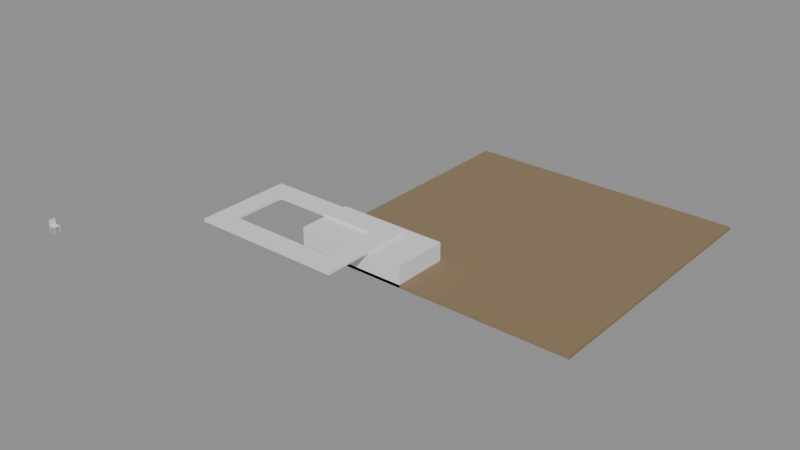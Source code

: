 # Source: e0416_after.blend  (saved by Blender 5.2.44; exported with 4.5.12 LTS)
import bpy
from mathutils import Matrix  # noqa: F401  (used for matrix-valued properties, if any)

bpy.ops.wm.read_factory_settings(use_empty=True)
scene = bpy.context.scene
scene.name = 'Scene'

# ---- materials (node trees are filled in below, after node groups)
mat_cesped = bpy.data.materials.new('Cesped')
mat_concreto_piso = bpy.data.materials.new('Concreto_Piso')
mat_agua = bpy.data.materials.new('Agua')
mat_madera = bpy.data.materials.new('Madera')

# ---- material node trees
mat_cesped.use_nodes = True; mat_cesped.node_tree.nodes.clear()
_N = mat_cesped.node_tree.nodes; _L = mat_cesped.node_tree.links
n0 = _N.new('ShaderNodeBsdfPrincipled'); n0.name = 'Principled BSDF'; n0.location = (-200, 100)
n0.inputs[0].default_value = (0.25, 0.18, 0.1, 1.0)
n0.inputs[2].default_value = 0.9
n0.inputs[3].default_value = 1.45
n0.inputs[10].default_value = 0.005
n1 = _N.new('ShaderNodeOutputMaterial'); n1.name = 'Material Output'; n1.location = (200, 100)
_L.new(n0.outputs[0], n1.inputs[0])
n1.is_active_output = True
mat_concreto_piso.use_nodes = True; mat_concreto_piso.node_tree.nodes.clear()
_N = mat_concreto_piso.node_tree.nodes; _L = mat_concreto_piso.node_tree.links
n0 = _N.new('ShaderNodeBsdfPrincipled'); n0.name = 'Principled BSDF'; n0.location = (-200, 100)
n0.inputs[3].default_value = 1.45
n0.inputs[10].default_value = 0.005
n1 = _N.new('ShaderNodeOutputMaterial'); n1.name = 'Material Output'; n1.location = (200, 100)
_L.new(n0.outputs[0], n1.inputs[0])
n1.is_active_output = True
mat_agua.use_nodes = True; mat_agua.node_tree.nodes.clear()
_N = mat_agua.node_tree.nodes; _L = mat_agua.node_tree.links
n0 = _N.new('ShaderNodeBsdfPrincipled'); n0.name = 'Principled BSDF'; n0.location = (-200, 100)
n0.inputs[3].default_value = 1.45
n0.inputs[10].default_value = 0.005
n1 = _N.new('ShaderNodeOutputMaterial'); n1.name = 'Material Output'; n1.location = (200, 100)
_L.new(n0.outputs[0], n1.inputs[0])
n1.is_active_output = True
mat_madera.use_nodes = True; mat_madera.node_tree.nodes.clear()
_N = mat_madera.node_tree.nodes; _L = mat_madera.node_tree.links
n0 = _N.new('ShaderNodeBsdfPrincipled'); n0.name = 'Principled BSDF'; n0.location = (-200, 100)
n0.inputs[3].default_value = 1.45
n0.inputs[10].default_value = 0.005
n1 = _N.new('ShaderNodeOutputMaterial'); n1.name = 'Material Output'; n1.location = (200, 100)
_L.new(n0.outputs[0], n1.inputs[0])
n1.is_active_output = True

# ---- meshes
me_cesped_piscina_cuerpo_mesh = bpy.data.meshes.new('Cesped_Piscina_Cuerpo_mesh')
me_cesped_piscina_cuerpo_mesh.from_pydata([(0.0, 0.0, 0.0), (20.0, 0.0, 0.0), (20.0, 20.0, 0.0), (0.0, 20.0, 0.0), (0.0, 0.0, 0.2), (20.0, 0.0, 0.2), (20.0, 20.0, 0.2), (0.0, 20.0, 0.2)], [], [(0, 1, 2, 3), (4, 5, 6, 7), (0, 1, 5, 4), (1, 2, 6, 5), (2, 3, 7, 6), (3, 0, 4, 7)])
me_cesped_piscina_cuerpo_mesh.materials.append(mat_cesped)
me_cesped_piscina_cuerpo_mesh.update()
me_borde_piscina_mesh = bpy.data.meshes.new('Borde_Piscina_mesh')
me_borde_piscina_mesh.from_pydata([(0.0, 0.0, 0.0), (1.5, 1.5, 0.0), (11.0, 0.0, 0.0), (9.5, 1.5, 0.0), (9.5, 5.5, 0.0), (11.0, 7.0, 0.0), (0.0, 7.0, 0.0), (1.5, 5.5, 0.0), (1.5, 1.5, 0.2), (0.0, 0.0, 0.2), (11.0, 0.0, 0.2), (9.5, 1.5, 0.2), (11.0, 7.0, 0.2), (9.5, 5.5, 0.2), (0.0, 7.0, 0.2), (1.5, 5.5, 0.2)], [], [(4, 5, 2, 3), (2, 0, 6, 5, 4, 7, 1, 3), (8, 9, 10, 12, 14, 15, 13, 11), (8, 15, 14, 9), (2, 5, 12, 10), (6, 0, 9, 14), (5, 6, 14, 12), (0, 2, 10, 9), (8, 1, 7, 15), (4, 13, 15, 7), (1, 8, 11, 3), (3, 11, 13, 4)])
me_borde_piscina_mesh.materials.append(mat_concreto_piso)
me_borde_piscina_mesh.update()
me_agua_piscina_mesh = bpy.data.meshes.new('Agua_Piscina_mesh')
me_agua_piscina_mesh.from_pydata([(0.0, 0.0, 0.0), (8.0, 0.0, 0.0), (8.0, 4.0, 0.0), (0.0, 4.0, 0.0), (0.0, 0.0, 1.5), (8.0, 0.0, 1.5), (8.0, 4.0, 1.5), (0.0, 4.0, 1.5)], [], [(0, 3, 2, 1), (4, 5, 6, 7), (2, 3, 7, 6), (0, 1, 5, 4), (1, 2, 6, 5), (3, 0, 4, 7)])
me_agua_piscina_mesh.materials.append(mat_agua)
me_agua_piscina_mesh.update()
me_silla_nuevo_pata_mesh = bpy.data.meshes.new('Silla_Nuevo_Pata_mesh')
me_silla_nuevo_pata_mesh.from_pydata([(0.0, 0.0, 0.0), (0.03, 0.0, 0.0), (0.03, 0.03, 0.0), (0.0, 0.03, 0.0), (0.0, 0.0, 0.45), (0.03, 0.0, 0.45), (0.03, 0.03, 0.45), (0.0, 0.03, 0.45)], [], [(0, 1, 2, 3), (4, 5, 6, 7), (0, 1, 5, 4), (1, 2, 6, 5), (2, 3, 7, 6), (3, 0, 4, 7)])
me_silla_nuevo_pata_mesh.materials.append(mat_madera)
me_silla_nuevo_pata_mesh.update()
me_silla_nuevo_pata_mesh_001 = bpy.data.meshes.new('Silla_Nuevo_Pata_mesh.001')
me_silla_nuevo_pata_mesh_001.from_pydata([(0.0, 0.0, 0.0), (0.03, 0.0, 0.0), (0.03, 0.03, 0.0), (0.0, 0.03, 0.0), (0.0, 0.0, 0.45), (0.03, 0.0, 0.45), (0.03, 0.03, 0.45), (0.0, 0.03, 0.45)], [], [(0, 1, 2, 3), (4, 5, 6, 7), (0, 1, 5, 4), (1, 2, 6, 5), (2, 3, 7, 6), (3, 0, 4, 7)])
me_silla_nuevo_pata_mesh_001.materials.append(mat_madera)
me_silla_nuevo_pata_mesh_001.update()
me_silla_nuevo_pata_mesh_002 = bpy.data.meshes.new('Silla_Nuevo_Pata_mesh.002')
me_silla_nuevo_pata_mesh_002.from_pydata([(0.0, 0.0, 0.0), (0.03, 0.0, 0.0), (0.03, 0.03, 0.0), (0.0, 0.03, 0.0), (0.0, 0.0, 0.45), (0.03, 0.0, 0.45), (0.03, 0.03, 0.45), (0.0, 0.03, 0.45)], [], [(0, 1, 2, 3), (4, 5, 6, 7), (0, 1, 5, 4), (1, 2, 6, 5), (2, 3, 7, 6), (3, 0, 4, 7)])
me_silla_nuevo_pata_mesh_002.materials.append(mat_madera)
me_silla_nuevo_pata_mesh_002.update()
me_silla_nuevo_pata_mesh_003 = bpy.data.meshes.new('Silla_Nuevo_Pata_mesh.003')
me_silla_nuevo_pata_mesh_003.from_pydata([(0.0, 0.0, 0.0), (0.03, 0.0, 0.0), (0.03, 0.03, 0.0), (0.0, 0.03, 0.0), (0.0, 0.0, 0.45), (0.03, 0.0, 0.45), (0.03, 0.03, 0.45), (0.0, 0.03, 0.45)], [], [(0, 1, 2, 3), (4, 5, 6, 7), (0, 1, 5, 4), (1, 2, 6, 5), (2, 3, 7, 6), (3, 0, 4, 7)])
me_silla_nuevo_pata_mesh_003.materials.append(mat_madera)
me_silla_nuevo_pata_mesh_003.update()
me_silla_nuevo_asiento_mesh = bpy.data.meshes.new('Silla_Nuevo_Asiento_mesh')
me_silla_nuevo_asiento_mesh.from_pydata([(0.0, 0.0, 0.0), (0.45, 0.0, 0.0), (0.45, 0.45, 0.0), (0.0, 0.45, 0.0), (0.0, 0.0, 0.03), (0.45, 0.0, 0.03), (0.45, 0.45, 0.03), (0.0, 0.45, 0.03)], [], [(0, 1, 2, 3), (4, 5, 6, 7), (0, 1, 5, 4), (1, 2, 6, 5), (2, 3, 7, 6), (3, 0, 4, 7)])
me_silla_nuevo_asiento_mesh.materials.append(mat_madera)
me_silla_nuevo_asiento_mesh.update()
me_silla_nuevo_respaldo_mesh = bpy.data.meshes.new('Silla_Nuevo_Respaldo_mesh')
me_silla_nuevo_respaldo_mesh.from_pydata([(0.0, 0.0, 0.0), (0.03, 0.0, 0.0), (0.03, 0.45, 0.0), (0.0, 0.45, 0.0), (0.0, 0.0, 0.45), (0.03, 0.0, 0.45), (0.03, 0.45, 0.45), (0.0, 0.45, 0.45)], [], [(0, 1, 2, 3), (4, 5, 6, 7), (0, 1, 5, 4), (1, 2, 6, 5), (2, 3, 7, 6), (3, 0, 4, 7)])
me_silla_nuevo_respaldo_mesh.materials.append(mat_madera)
me_silla_nuevo_respaldo_mesh.update()

# ---- objects
ob_cesped_piscina = bpy.data.objects.new('Cesped_Piscina', None)
ob_cesped_piscina_cuerpo = bpy.data.objects.new('Cesped_Piscina_Cuerpo', me_cesped_piscina_cuerpo_mesh)
ob_borde_piscina_solido = bpy.data.objects.new('Borde_Piscina_Solido', me_borde_piscina_mesh)
ob_borde_piscina = bpy.data.objects.new('Borde_Piscina', None)
ob_borde_piscina_hole1 = bpy.data.objects.new('Borde_Piscina_Hole1', None)
ob_agua_piscina_solido = bpy.data.objects.new('Agua_Piscina_Solido', me_agua_piscina_mesh)
ob_agua_piscina = bpy.data.objects.new('Agua_Piscina', None)
ob_silla_nuevo = bpy.data.objects.new('Silla_Nuevo', None)
ob_silla_nuevo_pata = bpy.data.objects.new('Silla_Nuevo_Pata', me_silla_nuevo_pata_mesh)
ob_silla_nuevo_pata_001 = bpy.data.objects.new('Silla_Nuevo_Pata.001', me_silla_nuevo_pata_mesh_001)
ob_silla_nuevo_pata_002 = bpy.data.objects.new('Silla_Nuevo_Pata.002', me_silla_nuevo_pata_mesh_002)
ob_silla_nuevo_pata_003 = bpy.data.objects.new('Silla_Nuevo_Pata.003', me_silla_nuevo_pata_mesh_003)
ob_silla_nuevo_asiento = bpy.data.objects.new('Silla_Nuevo_Asiento', me_silla_nuevo_asiento_mesh)
ob_silla_nuevo_respaldo = bpy.data.objects.new('Silla_Nuevo_Respaldo', me_silla_nuevo_respaldo_mesh)

# ---- transforms, parenting, visibility, modifiers, constraints
ob_cesped_piscina.location = (10.0, 10.0, -1.7)
ob_cesped_piscina.empty_display_type = 'ARROWS'
ob_cesped_piscina_cuerpo.parent = ob_cesped_piscina
ob_cesped_piscina_cuerpo.location = (0.0, 0.0, 0.0)
ob_borde_piscina_solido.parent = ob_borde_piscina
ob_borde_piscina_solido.location = (0.0, 0.0, 0.0)
ob_borde_piscina.location = (4.5, 6.5, -0.2)
ob_borde_piscina.empty_display_type = 'ARROWS'
ob_borde_piscina_hole1.location = (0.0, 0.0, 0.0)
ob_borde_piscina_hole1.empty_display_type = 'ARROWS'
ob_agua_piscina_solido.parent = ob_agua_piscina
ob_agua_piscina_solido.location = (0.0, 0.0, 0.0)
ob_agua_piscina.location = (10.0, 10.0, -1.7)
ob_agua_piscina.empty_display_type = 'ARROWS'
ob_silla_nuevo.location = (-1.4, -1.0, 0.0)
ob_silla_nuevo.empty_display_type = 'ARROWS'
ob_silla_nuevo_pata.parent = ob_silla_nuevo
ob_silla_nuevo_pata.location = (0.0, 0.0, 0.0)
ob_silla_nuevo_pata_001.parent = ob_silla_nuevo
ob_silla_nuevo_pata_001.location = (0.0, 0.42, 0.0)
ob_silla_nuevo_pata_002.parent = ob_silla_nuevo
ob_silla_nuevo_pata_002.location = (0.42, 0.0, 0.0)
ob_silla_nuevo_pata_003.parent = ob_silla_nuevo
ob_silla_nuevo_pata_003.location = (0.42, 0.42, 0.0)
ob_silla_nuevo_asiento.parent = ob_silla_nuevo
ob_silla_nuevo_asiento.location = (0.0, 0.0, 0.45)
ob_silla_nuevo_respaldo.parent = ob_silla_nuevo
ob_silla_nuevo_respaldo.location = (0.0, 0.0, 0.45)

# ---- collection membership
scene.collection.objects.link(ob_cesped_piscina)
scene.collection.objects.link(ob_cesped_piscina_cuerpo)
scene.collection.objects.link(ob_borde_piscina_solido)
scene.collection.objects.link(ob_borde_piscina)
scene.collection.objects.link(ob_borde_piscina_hole1)
scene.collection.objects.link(ob_agua_piscina_solido)
scene.collection.objects.link(ob_agua_piscina)
scene.collection.objects.link(ob_silla_nuevo)
scene.collection.objects.link(ob_silla_nuevo_pata)
scene.collection.objects.link(ob_silla_nuevo_pata_001)
scene.collection.objects.link(ob_silla_nuevo_pata_002)
scene.collection.objects.link(ob_silla_nuevo_pata_003)
scene.collection.objects.link(ob_silla_nuevo_asiento)
scene.collection.objects.link(ob_silla_nuevo_respaldo)

# ---- scene / render settings (as saved in the file)
scene.frame_start = 1; scene.frame_end = 250; scene.frame_set(1)
scene.render.engine = 'BLENDER_EEVEE_NEXT'
scene.render.bake_bias = 0.0
scene.render.bake_samples = 0
scene.render.compositor_device = 'GPU'
scene.eevee.use_volume_custom_range = False
scene.eevee.fast_gi_thickness_near = 0.1
scene.eevee.fast_gi_thickness_far = 0.0
scene.eevee.ray_tracing_options.screen_trace_thickness = 0.1
bpy.context.view_layer.update()

# ---- added for rendering (the .blend has no active camera and no usable light): camera, sun + grey world if the file has none
cam_auto = bpy.data.cameras.new('AutoCamera')
cam_auto.lens = 50.0
cam_auto.sensor_width = 36.0
cam_auto.clip_end = 1000.0
ob_auto_camera = bpy.data.objects.new('AutoCamera', cam_auto)
scene.collection.objects.link(ob_auto_camera)
ob_auto_camera.location = (55.1958, -34.5749, 32.3166)
ob_auto_camera.rotation_euler = (1.09748, -7.21219e-08, 0.694738)
scene.camera = ob_auto_camera
light_auto_sun = bpy.data.lights.new('AutoSun', 'SUN')
light_auto_sun.energy = 3.0
light_auto_sun.angle = 0.0523599
ob_auto_sun = bpy.data.objects.new('AutoSun', light_auto_sun)
scene.collection.objects.link(ob_auto_sun)
ob_auto_sun.rotation_euler = (0.872665, 0.174533, 0.523599)
if scene.world is None:
    world_auto = bpy.data.worlds.new('AutoWorld')
    world_auto.color = (0.3, 0.3, 0.3)
    scene.world = world_auto
bpy.context.view_layer.update()
